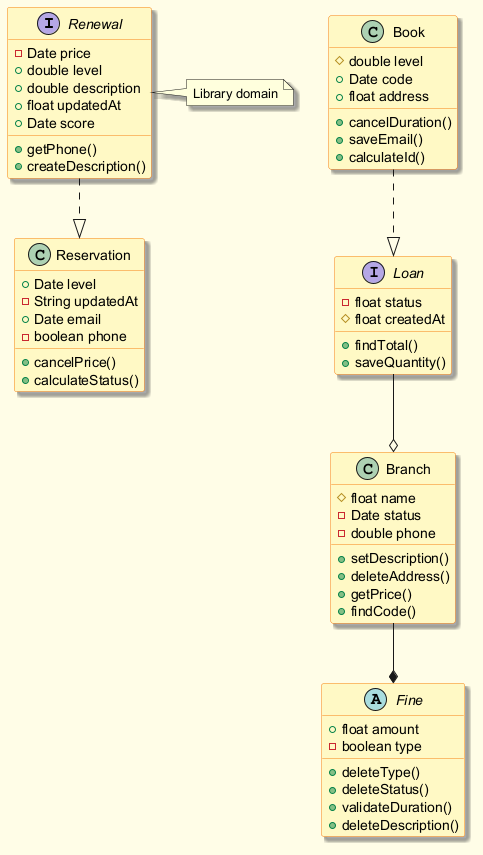

The diagram above was rendered by PlantUML. Its source (embedded in the PNG):
@startuml
skinparam backgroundColor #FFFDE7
skinparam classBackgroundColor #FFF9C4
skinparam classBorderColor #F57F17
skinparam shadowing true
interface Renewal {
  -Date price
  +double level
  +double description
  +float updatedAt
  +Date score
  +getPhone()
  +createDescription()
}
class Reservation {
  +Date level
  -String updatedAt
  +Date email
  -boolean phone
  +cancelPrice()
  +calculateStatus()
}
class Book {
  #double level
  +Date code
  +float address
  +cancelDuration()
  +saveEmail()
  +calculateId()
}
abstract class Fine {
  +float amount
  -boolean type
  +deleteType()
  +deleteStatus()
  +validateDuration()
  +deleteDescription()
}
interface Loan {
  -float status
  #float createdAt
  +findTotal()
  +saveQuantity()
}
class Branch {
  #float name
  -Date status
  -double phone
  +setDescription()
  +deleteAddress()
  +getPrice()
  +findCode()
}
Branch --* Fine
Book ..|> Loan
Renewal ..|> Reservation
Loan --o Branch
note right of Renewal : Library domain
@enduml